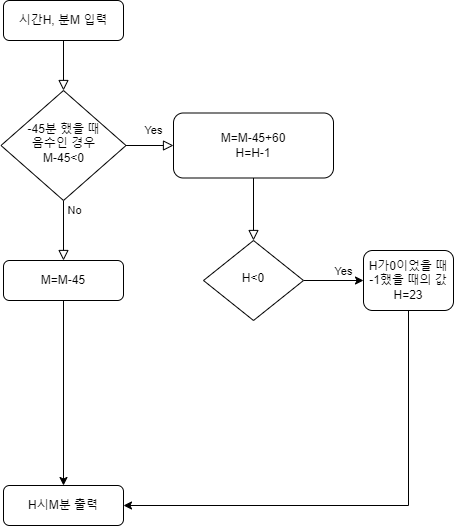

The diagram above was exported from draw.io. Its source (the exported page's mxGraphModel, read from the mxfile embedded in the PNG):
<mxGraphModel dx="460" dy="752" grid="1" gridSize="10" guides="1" tooltips="1" connect="1" arrows="1" fold="1" page="1" pageScale="1" pageWidth="827" pageHeight="1169" math="0" shadow="0">
  <root>
    <mxCell id="WIyWlLk6GJQsqaUBKTNV-0" />
    <mxCell id="WIyWlLk6GJQsqaUBKTNV-1" parent="WIyWlLk6GJQsqaUBKTNV-0" />
    <mxCell id="WIyWlLk6GJQsqaUBKTNV-2" value="" style="rounded=0;html=1;jettySize=auto;orthogonalLoop=1;fontSize=11;endArrow=block;endFill=0;endSize=8;strokeWidth=1;shadow=0;labelBackgroundColor=none;edgeStyle=orthogonalEdgeStyle;" parent="WIyWlLk6GJQsqaUBKTNV-1" source="WIyWlLk6GJQsqaUBKTNV-3" target="WIyWlLk6GJQsqaUBKTNV-6" edge="1">
      <mxGeometry relative="1" as="geometry" />
    </mxCell>
    <mxCell id="WIyWlLk6GJQsqaUBKTNV-3" value="시간H, 분M 입력" style="rounded=1;whiteSpace=wrap;html=1;fontSize=12;glass=0;strokeWidth=1;shadow=0;" parent="WIyWlLk6GJQsqaUBKTNV-1" vertex="1">
      <mxGeometry x="40" y="100" width="120" height="40" as="geometry" />
    </mxCell>
    <mxCell id="WIyWlLk6GJQsqaUBKTNV-4" value="Yes" style="rounded=0;html=1;jettySize=auto;orthogonalLoop=1;fontSize=11;endArrow=block;endFill=0;endSize=8;strokeWidth=1;shadow=0;labelBackgroundColor=none;edgeStyle=orthogonalEdgeStyle;entryX=0.5;entryY=0;entryDx=0;entryDy=0;" parent="WIyWlLk6GJQsqaUBKTNV-1" source="WIyWlLk6GJQsqaUBKTNV-6" target="WIyWlLk6GJQsqaUBKTNV-12" edge="1">
      <mxGeometry x="-1" y="114" relative="1" as="geometry">
        <mxPoint x="-24" y="-70" as="offset" />
        <mxPoint x="100" y="340" as="targetPoint" />
      </mxGeometry>
    </mxCell>
    <mxCell id="WIyWlLk6GJQsqaUBKTNV-5" value="No" style="edgeStyle=orthogonalEdgeStyle;rounded=0;html=1;jettySize=auto;orthogonalLoop=1;fontSize=11;endArrow=block;endFill=0;endSize=8;strokeWidth=1;shadow=0;labelBackgroundColor=none;" parent="WIyWlLk6GJQsqaUBKTNV-1" source="WIyWlLk6GJQsqaUBKTNV-6" target="WIyWlLk6GJQsqaUBKTNV-7" edge="1">
      <mxGeometry x="-1" y="-84" relative="1" as="geometry">
        <mxPoint x="-52" y="-19" as="offset" />
      </mxGeometry>
    </mxCell>
    <mxCell id="WIyWlLk6GJQsqaUBKTNV-6" value="-45분 했을 때&lt;br&gt;음수인 경우&lt;br&gt;M-45&amp;lt;0" style="rhombus;whiteSpace=wrap;html=1;shadow=0;fontFamily=Helvetica;fontSize=12;align=center;strokeWidth=1;spacing=6;spacingTop=-4;" parent="WIyWlLk6GJQsqaUBKTNV-1" vertex="1">
      <mxGeometry x="37.5" y="190" width="125" height="110" as="geometry" />
    </mxCell>
    <mxCell id="WIyWlLk6GJQsqaUBKTNV-7" value="M=M-45+60&lt;br&gt;H=H-1" style="rounded=1;whiteSpace=wrap;html=1;fontSize=12;glass=0;strokeWidth=1;shadow=0;" parent="WIyWlLk6GJQsqaUBKTNV-1" vertex="1">
      <mxGeometry x="210" y="212.5" width="160" height="65" as="geometry" />
    </mxCell>
    <mxCell id="WIyWlLk6GJQsqaUBKTNV-11" value="H시M분 출력" style="rounded=1;whiteSpace=wrap;html=1;fontSize=12;glass=0;strokeWidth=1;shadow=0;" parent="WIyWlLk6GJQsqaUBKTNV-1" vertex="1">
      <mxGeometry x="40" y="585" width="120" height="40" as="geometry" />
    </mxCell>
    <mxCell id="gQIPHjaiuAJSoYSBYDYB-5" style="edgeStyle=orthogonalEdgeStyle;rounded=0;orthogonalLoop=1;jettySize=auto;html=1;" edge="1" parent="WIyWlLk6GJQsqaUBKTNV-1" source="WIyWlLk6GJQsqaUBKTNV-12" target="WIyWlLk6GJQsqaUBKTNV-11">
      <mxGeometry relative="1" as="geometry" />
    </mxCell>
    <mxCell id="WIyWlLk6GJQsqaUBKTNV-12" value="M=M-45" style="rounded=1;whiteSpace=wrap;html=1;fontSize=12;glass=0;strokeWidth=1;shadow=0;" parent="WIyWlLk6GJQsqaUBKTNV-1" vertex="1">
      <mxGeometry x="40" y="360" width="120" height="40" as="geometry" />
    </mxCell>
    <mxCell id="gQIPHjaiuAJSoYSBYDYB-0" value="Yes" style="rounded=0;html=1;jettySize=auto;orthogonalLoop=1;fontSize=11;endArrow=block;endFill=0;endSize=8;strokeWidth=1;shadow=0;labelBackgroundColor=none;edgeStyle=orthogonalEdgeStyle;exitX=0.5;exitY=1;exitDx=0;exitDy=0;" edge="1" parent="WIyWlLk6GJQsqaUBKTNV-1" target="gQIPHjaiuAJSoYSBYDYB-1" source="WIyWlLk6GJQsqaUBKTNV-7">
      <mxGeometry x="1" y="95" relative="1" as="geometry">
        <mxPoint x="-5" y="30" as="offset" />
        <mxPoint x="290" y="310" as="sourcePoint" />
      </mxGeometry>
    </mxCell>
    <mxCell id="gQIPHjaiuAJSoYSBYDYB-3" style="edgeStyle=orthogonalEdgeStyle;rounded=0;orthogonalLoop=1;jettySize=auto;html=1;entryX=0;entryY=0.5;entryDx=0;entryDy=0;" edge="1" parent="WIyWlLk6GJQsqaUBKTNV-1" source="gQIPHjaiuAJSoYSBYDYB-1" target="gQIPHjaiuAJSoYSBYDYB-2">
      <mxGeometry relative="1" as="geometry" />
    </mxCell>
    <mxCell id="gQIPHjaiuAJSoYSBYDYB-1" value="H&amp;lt;0" style="rhombus;whiteSpace=wrap;html=1;shadow=0;fontFamily=Helvetica;fontSize=12;align=center;strokeWidth=1;spacing=6;spacingTop=-4;" vertex="1" parent="WIyWlLk6GJQsqaUBKTNV-1">
      <mxGeometry x="240" y="340" width="100" height="80" as="geometry" />
    </mxCell>
    <mxCell id="gQIPHjaiuAJSoYSBYDYB-4" style="edgeStyle=orthogonalEdgeStyle;rounded=0;orthogonalLoop=1;jettySize=auto;html=1;entryX=1;entryY=0.5;entryDx=0;entryDy=0;" edge="1" parent="WIyWlLk6GJQsqaUBKTNV-1" source="gQIPHjaiuAJSoYSBYDYB-2" target="WIyWlLk6GJQsqaUBKTNV-11">
      <mxGeometry relative="1" as="geometry">
        <Array as="points">
          <mxPoint x="445" y="605" />
        </Array>
      </mxGeometry>
    </mxCell>
    <mxCell id="gQIPHjaiuAJSoYSBYDYB-2" value="H가0이었을 때 -1했을 때의 값&lt;br&gt;H=23" style="rounded=1;whiteSpace=wrap;html=1;fontSize=12;glass=0;strokeWidth=1;shadow=0;" vertex="1" parent="WIyWlLk6GJQsqaUBKTNV-1">
      <mxGeometry x="400" y="350" width="90" height="60" as="geometry" />
    </mxCell>
  </root>
</mxGraphModel>